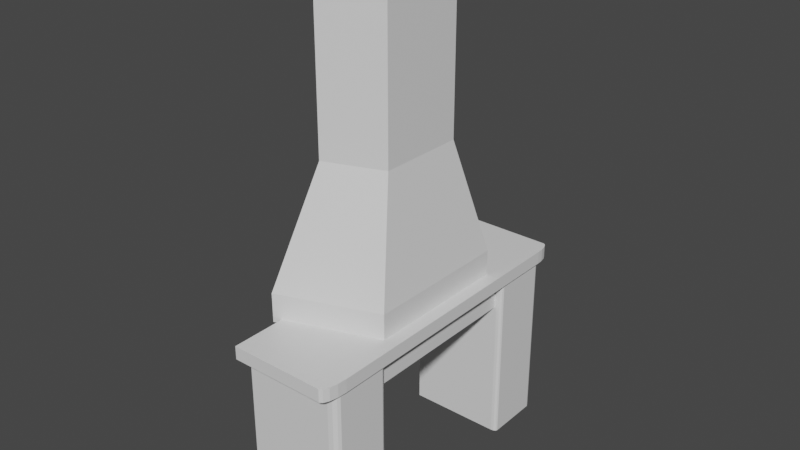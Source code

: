 # Source: Kamin.blend  (saved by Blender 2.90.8; exported with 4.5.12 LTS)
import bpy
from mathutils import Matrix  # noqa: F401  (used for matrix-valued properties, if any)

bpy.ops.wm.read_factory_settings(use_empty=True)
scene = bpy.context.scene
scene.name = 'Scene'

# ---- collections
col_collection = bpy.data.collections.new('Collection'); scene.collection.children.link(col_collection)

# ---- materials (node trees are filled in below, after node groups)
mat_material = bpy.data.materials.new('Material')
mat_material.alpha_threshold = 0.0
mat_material.use_transparent_shadow = False
mat_material.line_color = (0.0, 0.0, 0.0, 1.0)

# ---- material node trees
mat_material.use_nodes = True; mat_material.node_tree.nodes.clear()
_N = mat_material.node_tree.nodes; _L = mat_material.node_tree.links
n0 = _N.new('ShaderNodeOutputMaterial'); n0.name = 'Material Output'; n0.location = (300, 300)
n1 = _N.new('ShaderNodeBsdfPrincipled'); n1.name = 'Principled BSDF'; n1.location = (10, 300)
n1.distribution = 'GGX'
n1.subsurface_method = 'BURLEY'
n1.inputs[2].default_value = 0.4
n1.inputs[3].default_value = 1.45
n1.inputs[27].default_value = (0.0, 0.0, 0.0, 1.0)
n1.inputs[28].default_value = 1.0
_L.new(n1.outputs[0], n0.inputs[0])
n0.is_active_output = True

# ---- world
world_world = bpy.data.worlds.new('World'); scene.world = world_world
world_world.use_nodes = True; world_world.node_tree.nodes.clear()
_N = world_world.node_tree.nodes; _L = world_world.node_tree.links
n0 = _N.new('ShaderNodeOutputWorld'); n0.name = 'World Output'; n0.location = (300, 300)
n1 = _N.new('ShaderNodeBackground'); n1.name = 'Background'; n1.location = (10, 300)
n1.inputs[0].default_value = (0.05088, 0.05088, 0.05088, 1.0)
_L.new(n1.outputs[0], n0.inputs[0])
n0.is_active_output = True
world_world.color = (0.05088, 0.05088, 0.05088)
world_world.use_sun_shadow = False
world_world.sun_shadow_jitter_overblur = 0.0

# ---- meshes
me_cube = bpy.data.meshes.new('Cube')
me_cube.from_pydata([(-1.0, 1.0, 1.0), (-1.0, 1.0, -1.0), (-1.0, -1.0, 1.0), (-1.0, -1.0, -1.0), (1.0, 0.8765, 1.0), (0.8765, 1.0, 1.0), (0.9835, 0.9383, 1.0), (0.9383, 0.9835, 1.0), (0.8765, 1.0, -1.0), (1.0, 0.8765, -1.0), (0.9383, 0.9835, -1.0), (0.9835, 0.9383, -1.0), (0.8085, -1.0, 1.0), (1.0, -0.8085, 1.0), (0.9042, -0.9743, 1.0), (0.9743, -0.9042, 1.0), (1.0, -0.8085, -1.0), (0.8085, -1.0, -1.0), (0.9743, -0.9042, -1.0), (0.9042, -0.9743, -1.0)], [], [(4, 6, 7, 5, 0, 2, 12, 14, 15, 13), (3, 2, 0, 1), (1, 8, 10, 11, 9, 16, 18, 19, 17, 3), (17, 12, 2, 3), (4, 9, 11, 6), (6, 11, 10, 7), (7, 10, 8, 5), (1, 0, 5, 8), (12, 17, 19, 14), (14, 19, 18, 15), (15, 18, 16, 13), (9, 4, 13, 16)])
_uv = me_cube.uv_layers.new(name='UVMap')
_uv.uv.foreach_set('vector', [0.625, 0.5154, 0.6257, 0.5077, 0.6276, 0.4955, 0.6404, 0.5, 0.875, 0.5, 0.875, 0.75, 0.6489, 0.75, 0.629, 0.7569, 0.6261, 0.738, 0.625, 0.7261, 0.375, 0.0, 0.625, 0.0, 0.625, 0.25, 0.375, 0.25, 0.125, 0.5, 0.3596, 0.5, 0.3724, 0.4955, 0.3743, 0.5077, 0.375, 0.5154, 0.375, 0.7261, 0.3739, 0.738, 0.371, 0.7569, 0.3511, 0.75, 0.125, 0.75, 0.375, 0.7739, 0.625, 0.7739, 0.625, 1.0, 0.375, 1.0, 0.625, 0.5154, 0.375, 0.5154, 0.3743, 0.5077, 0.6257, 0.5077, 0.6257, 0.5077, 0.3743, 0.5077, 0.3724, 0.4955, 0.6276, 0.4955, 0.6276, 0.4955, 0.3724, 0.4955, 0.375, 0.4846, 0.625, 0.4846, 0.375, 0.25, 0.625, 0.25, 0.625, 0.4846, 0.375, 0.4846, 0.625, 0.7739, 0.375, 0.7739, 0.371, 0.7569, 0.629, 0.7569, 0.629, 0.7569, 0.371, 0.7569, 0.3739, 0.738, 0.6261, 0.738, 0.6261, 0.738, 0.3739, 0.738, 0.375, 0.7261, 0.625, 0.7261, 0.375, 0.5154, 0.625, 0.5154, 0.625, 0.7261, 0.375, 0.7261])
me_cube.materials.append(mat_material)
me_cube.use_remesh_preserve_volume = False
me_cube.use_remesh_preserve_attributes = False
me_cube.use_mirror_vertex_groups = False
me_cube.update()
me_cube_001 = bpy.data.meshes.new('Cube.001')
me_cube_001.from_pydata([(-1.0, 1.0, 1.0), (-1.0, 1.0, -1.0), (-1.0, -1.0, 1.0), (-1.0, -1.0, -1.0), (0.8873, -1.0, 1.0), (1.0, -0.8873, 1.0), (0.9437, -0.9849, 1.0), (0.9849, -0.9437, 1.0), (1.0, -0.8873, -1.0), (0.8873, -1.0, -1.0), (0.9849, -0.9437, -1.0), (0.9437, -0.9849, -1.0), (1.0, 0.8406, 1.0), (0.8406, 1.0, 1.0), (0.9787, 0.9203, 1.0), (0.9203, 0.9787, 1.0), (0.8406, 1.0, -1.0), (1.0, 0.8406, -1.0), (0.9203, 0.9787, -1.0), (0.9787, 0.9203, -1.0)], [], [(1, 16, 18, 19, 17, 8, 10, 11, 9, 3), (3, 2, 0, 1), (9, 4, 2, 3), (12, 14, 15, 13, 0, 2, 4, 6, 7, 5), (4, 9, 11, 6), (6, 11, 10, 7), (7, 10, 8, 5), (1, 0, 13, 16), (12, 17, 19, 14), (14, 19, 18, 15), (15, 18, 16, 13), (17, 12, 5, 8)])
_uv = me_cube_001.uv_layers.new(name='UVMap')
_uv.uv.foreach_set('vector', [0.125, 0.5, 0.3551, 0.5, 0.3717, 0.4943, 0.3741, 0.51, 0.375, 0.5199, 0.375, 0.7359, 0.3744, 0.743, 0.3727, 0.7541, 0.3609, 0.75, 0.125, 0.75, 0.375, 0.0, 0.625, 0.0, 0.625, 0.25, 0.375, 0.25, 0.375, 0.7641, 0.625, 0.7641, 0.625, 1.0, 0.375, 1.0, 0.625, 0.5199, 0.6259, 0.51, 0.6283, 0.4943, 0.6449, 0.5, 0.875, 0.5, 0.875, 0.75, 0.6391, 0.75, 0.6273, 0.7541, 0.6256, 0.743, 0.625, 0.7359, 0.625, 0.7641, 0.375, 0.7641, 0.3727, 0.7541, 0.6273, 0.7541, 0.6273, 0.7541, 0.3727, 0.7541, 0.3744, 0.743, 0.6256, 0.743, 0.6256, 0.743, 0.3744, 0.743, 0.375, 0.7359, 0.625, 0.7359, 0.375, 0.25, 0.625, 0.25, 0.625, 0.4801, 0.375, 0.4801, 0.625, 0.5199, 0.375, 0.5199, 0.3741, 0.51, 0.6259, 0.51, 0.6259, 0.51, 0.3741, 0.51, 0.3717, 0.4943, 0.6283, 0.4943, 0.6283, 0.4943, 0.3717, 0.4943, 0.375, 0.4801, 0.625, 0.4801, 0.375, 0.5199, 0.625, 0.5199, 0.625, 0.7359, 0.375, 0.7359])
me_cube_001.materials.append(mat_material)
me_cube_001.use_remesh_preserve_volume = False
me_cube_001.use_remesh_preserve_attributes = False
me_cube_001.use_mirror_vertex_groups = False
me_cube_001.update()
me_cube_002 = bpy.data.meshes.new('Cube.002')
me_cube_002.from_pydata([(1.0, 1.0, 1.0), (1.0, 1.0, -1.0), (1.0, -1.0, 1.0), (1.0, -1.0, -1.0), (-1.0, 1.0, 1.0), (-1.0, 1.0, -1.0), (-1.0, -1.0, 1.0), (-1.0, -1.0, -1.0)], [], [(0, 4, 6, 2), (3, 2, 6, 7), (7, 6, 4, 5), (5, 1, 3, 7), (1, 0, 2, 3), (5, 4, 0, 1)])
_uv = me_cube_002.uv_layers.new(name='UVMap')
_uv.uv.foreach_set('vector', [0.625, 0.5, 0.875, 0.5, 0.875, 0.75, 0.625, 0.75, 0.375, 0.75, 0.625, 0.75, 0.625, 1.0, 0.375, 1.0, 0.375, 0.0, 0.625, 0.0, 0.625, 0.25, 0.375, 0.25, 0.125, 0.5, 0.375, 0.5, 0.375, 0.75, 0.125, 0.75, 0.375, 0.5, 0.625, 0.5, 0.625, 0.75, 0.375, 0.75, 0.375, 0.25, 0.625, 0.25, 0.625, 0.5, 0.375, 0.5])
me_cube_002.materials.append(mat_material)
me_cube_002.use_remesh_preserve_volume = False
me_cube_002.use_remesh_preserve_attributes = False
me_cube_002.use_mirror_vertex_groups = False
me_cube_002.update()
me_cube_003 = bpy.data.meshes.new('Cube.003')
me_cube_003.from_pydata([(-1.0, 1.0, 1.0), (-1.0, 1.0, -1.0), (-1.0, -1.0, 1.0), (-1.0, -1.0, -1.0), (0.8479, 1.0, 1.0), (1.0, 1.0, 0.8479), (0.9061, 1.0, 0.9884), (0.9554, 1.0, 0.9554), (0.9884, 1.0, 0.9061), (1.0, -1.0, 0.8479), (0.8479, -1.0, 1.0), (0.9884, -1.0, 0.9061), (0.9554, -1.0, 0.9554), (0.9061, -1.0, 0.9884), (1.0, 1.0, -0.8879), (0.8879, 1.0, -1.0), (0.9915, 1.0, -0.9308), (0.9672, 1.0, -0.9672), (0.9308, 1.0, -0.9915), (0.8879, -1.0, -1.0), (1.0, -1.0, -0.8879), (0.9308, -1.0, -0.9915), (0.9672, -1.0, -0.9672), (0.9915, -1.0, -0.9308)], [], [(3, 2, 0, 1), (14, 5, 9, 20), (4, 0, 2, 10), (19, 21, 22, 23, 20, 9, 11, 12, 13, 10, 2, 3), (4, 10, 13, 6), (6, 13, 12, 7), (7, 12, 11, 8), (8, 11, 9, 5), (1, 15, 19, 3), (19, 15, 18, 21), (21, 18, 17, 22), (22, 17, 16, 23), (23, 16, 14, 20), (1, 0, 4, 6, 7, 8, 5, 14, 16, 17, 18, 15)])
_uv = me_cube_003.uv_layers.new(name='UVMap')
_uv.uv.foreach_set('vector', [0.375, 0.0, 0.625, 0.0, 0.625, 0.25, 0.375, 0.25, 0.389, 0.5, 0.606, 0.5, 0.606, 0.75, 0.389, 0.75, 0.644, 0.5, 0.875, 0.5, 0.875, 0.75, 0.644, 0.75, 0.375, 0.764, 0.3696, 0.7529, 0.3764, 0.7514, 0.3837, 0.7504, 0.389, 0.75, 0.606, 0.75, 0.6133, 0.7505, 0.6231, 0.7519, 0.6323, 0.7539, 0.625, 0.769, 0.625, 1.0, 0.375, 1.0, 0.644, 0.5, 0.644, 0.75, 0.6323, 0.7539, 0.6323, 0.4961, 0.6323, 0.4961, 0.6323, 0.7539, 0.6231, 0.7519, 0.6231, 0.4981, 0.6231, 0.4981, 0.6231, 0.7519, 0.6133, 0.7505, 0.6133, 0.4995, 0.6133, 0.4995, 0.6133, 0.7505, 0.606, 0.75, 0.606, 0.5, 0.125, 0.5, 0.361, 0.5, 0.361, 0.75, 0.125, 0.75, 0.361, 0.75, 0.361, 0.5, 0.3696, 0.4971, 0.3696, 0.7529, 0.3696, 0.7529, 0.3696, 0.4971, 0.3764, 0.4986, 0.3764, 0.7514, 0.3764, 0.7514, 0.3764, 0.4986, 0.3837, 0.4996, 0.3837, 0.7504, 0.3837, 0.7504, 0.3837, 0.4996, 0.389, 0.5, 0.389, 0.75, 0.375, 0.25, 0.625, 0.25, 0.625, 0.481, 0.6323, 0.4961, 0.6231, 0.4981, 0.6133, 0.4995, 0.606, 0.5, 0.389, 0.5, 0.3837, 0.4996, 0.3764, 0.4986, 0.3696, 0.4971, 0.375, 0.486])
me_cube_003.materials.append(mat_material)
me_cube_003.use_remesh_preserve_volume = False
me_cube_003.use_remesh_preserve_attributes = False
me_cube_003.use_mirror_vertex_groups = False
me_cube_003.update()
me_cube_004 = bpy.data.meshes.new('Cube.004')
me_cube_004.from_pydata([(0.9395, 1.0, 0.8043), (0.9479, 1.0, -0.818), (0.9395, -1.0, 0.8043), (0.9479, -1.0, -0.818), (-0.9395, 1.0, 1.196), (-0.9479, 1.0, -1.182), (-0.9395, -1.0, 1.196), (-0.9479, -1.0, -1.182), (0.5624, 8.999, -0.4853), (-0.5624, 8.999, -0.7013), (0.5574, 8.999, 0.4772), (-0.5574, 8.999, 0.7094), (0.5624, 21.25, -0.4853), (-0.5624, 21.25, -0.7013), (0.5574, 21.25, 0.4772), (-0.5574, 21.25, 0.7094)], [], [(0, 4, 6, 2), (3, 2, 6, 7), (7, 6, 4, 5), (5, 1, 3, 7), (1, 0, 2, 3), (0, 1, 8, 10), (11, 10, 14, 15), (5, 4, 11, 9), (1, 5, 9, 8), (4, 0, 10, 11), (13, 15, 14, 12), (10, 8, 12, 14), (9, 11, 15, 13), (8, 9, 13, 12)])
_uv = me_cube_004.uv_layers.new(name='UVMap')
_uv.uv.foreach_set('vector', [0.625, 0.5, 0.875, 0.5, 0.875, 0.75, 0.625, 0.75, 0.375, 0.75, 0.625, 0.75, 0.625, 1.0, 0.375, 1.0, 0.375, 0.0, 0.625, 0.0, 0.625, 0.25, 0.375, 0.25, 0.125, 0.5, 0.375, 0.5, 0.375, 0.75, 0.125, 0.75, 0.375, 0.5, 0.625, 0.5, 0.625, 0.75, 0.375, 0.75, 0.625, 0.5, 0.375, 0.5, 0.375, 0.5, 0.625, 0.5, 0.875, 0.5, 0.625, 0.5, 0.625, 0.5, 0.875, 0.5, 0.375, 0.25, 0.625, 0.25, 0.625, 0.25, 0.375, 0.25, 0.375, 0.5, 0.125, 0.5, 0.125, 0.5, 0.375, 0.5, 0.875, 0.5, 0.625, 0.5, 0.625, 0.5, 0.875, 0.5, 0.375, 0.25, 0.625, 0.25, 0.625, 0.5, 0.375, 0.5, 0.625, 0.5, 0.375, 0.5, 0.375, 0.5, 0.625, 0.5, 0.375, 0.25, 0.625, 0.25, 0.625, 0.25, 0.375, 0.25, 0.375, 0.5, 0.125, 0.5, 0.125, 0.5, 0.375, 0.5])
me_cube_004.materials.append(mat_material)
me_cube_004.use_remesh_preserve_volume = False
me_cube_004.use_remesh_preserve_attributes = False
me_cube_004.use_mirror_vertex_groups = False
me_cube_004.update()

# ---- objects
ob_cube = bpy.data.objects.new('Cube', me_cube)
ob_cube_001 = bpy.data.objects.new('Cube.001', me_cube_001)
ob_cube_002 = bpy.data.objects.new('Cube.002', me_cube_002)
ob_cube_003 = bpy.data.objects.new('Cube.003', me_cube_003)
ob_cube_004 = bpy.data.objects.new('Cube.004', me_cube_004)

# ---- transforms, parenting, visibility, modifiers, constraints
ob_cube.location = (0.0, 0.0, 0.0)
ob_cube.scale = (0.4, 0.25, 0.7)
ob_cube.lock_rotations_4d = False
ob_cube.empty_display_type = 'ARROWS'
ob_cube.lineart.crease_threshold = 0.0
ob_cube_001.location = (0.0, 1.877, 0.0)
ob_cube_001.scale = (0.4, 0.25, 0.7)
ob_cube_001.lock_rotations_4d = False
ob_cube_001.empty_display_type = 'ARROWS'
ob_cube_001.lineart.crease_threshold = 0.0
ob_cube_002.location = (-0.08447, 0.935, 0.5858)
ob_cube_002.rotation_euler = (1.571, -2.174e-16, 1.767e-16)
ob_cube_002.scale = (0.4202, 0.1171, 0.7353)
ob_cube_002.lock_rotations_4d = False
ob_cube_002.empty_display_type = 'ARROWS'
ob_cube_002.lineart.crease_threshold = 0.0
ob_cube_003.location = (-2.68e-16, 0.935, 0.7429)
ob_cube_003.rotation_euler = (1.571, -2.174e-16, 1.767e-16)
ob_cube_003.scale = (0.4202, 0.05316, 1.296)
ob_cube_003.lock_rotations_4d = False
ob_cube_003.empty_display_type = 'ARROWS'
ob_cube_003.lineart.crease_threshold = 0.0
ob_cube_004.location = (-0.08447, 0.935, 0.8833)
ob_cube_004.rotation_euler = (1.571, -2.174e-16, 1.767e-16)
ob_cube_004.scale = (0.4202, 0.1171, 0.7353)
ob_cube_004.lock_rotations_4d = False
ob_cube_004.empty_display_type = 'ARROWS'
ob_cube_004.lineart.crease_threshold = 0.0

# ---- collection membership
col_collection.objects.link(ob_cube)
col_collection.objects.link(ob_cube_001)
col_collection.objects.link(ob_cube_002)
col_collection.objects.link(ob_cube_003)
col_collection.objects.link(ob_cube_004)

# ---- scene / render settings (as saved in the file)
scene.frame_start = 1; scene.frame_end = 250; scene.frame_set(1)
scene.render.engine = 'BLENDER_EEVEE_NEXT'
scene.cycles.use_denoising = False
scene.cycles.samples = 128
scene.cycles.sampling_pattern = 'TABULATED_SOBOL'
scene.cycles.use_adaptive_sampling = False
scene.cycles.use_light_tree = False
scene.view_settings.view_transform = 'Filmic'
bpy.context.view_layer.update()

# ---- added for rendering (the .blend has no active camera and no usable light): camera, sun
cam_auto = bpy.data.cameras.new('AutoCamera')
cam_auto.lens = 50.0
cam_auto.sensor_width = 36.0
cam_auto.clip_end = 1000.0
ob_auto_camera = bpy.data.objects.new('AutoCamera', cam_auto)
scene.collection.objects.link(ob_auto_camera)
ob_auto_camera.location = (4.50518, -4.52186, 4.97372)
ob_auto_camera.rotation_euler = (1.09748, -7.21219e-08, 0.694738)
scene.camera = ob_auto_camera
light_auto_sun = bpy.data.lights.new('AutoSun', 'SUN')
light_auto_sun.energy = 3.0
light_auto_sun.angle = 0.0523599
ob_auto_sun = bpy.data.objects.new('AutoSun', light_auto_sun)
scene.collection.objects.link(ob_auto_sun)
ob_auto_sun.rotation_euler = (0.872665, 0.174533, 0.523599)
bpy.context.view_layer.update()
